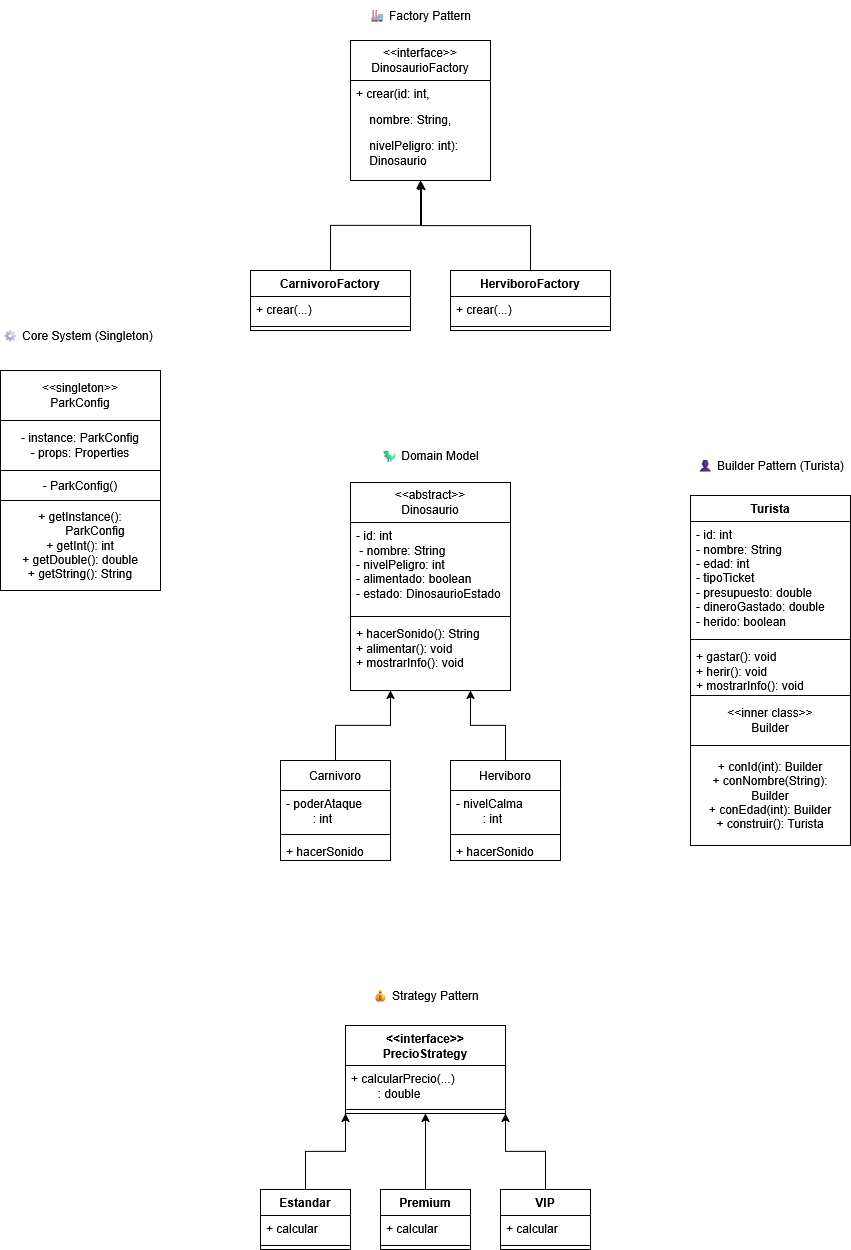

The diagram above was exported from draw.io. Its source (the exported page's mxGraphModel, read from the mxfile embedded in the PNG):
<mxGraphModel dx="1305" dy="2515" grid="1" gridSize="10" guides="1" tooltips="1" connect="1" arrows="1" fold="1" page="1" pageScale="1" pageWidth="850" pageHeight="1100" math="0" shadow="0">
  <root>
    <mxCell id="0" />
    <mxCell id="1" parent="0" />
    <mxCell id="hLbVWHE-olBuP6c--dv8-1" parent="1" style="swimlane;fontStyle=0;childLayout=stackLayout;horizontal=1;startSize=40;fillColor=light-dark(transparent,#000099);horizontalStack=0;resizeParent=1;resizeParentMax=0;resizeLast=0;collapsible=1;marginBottom=0;whiteSpace=wrap;html=1;" value="&lt;div&gt;&amp;lt;&amp;lt;interface&amp;gt;&amp;gt;&lt;/div&gt;&lt;div&gt;DinosaurioFactory &lt;/div&gt;" vertex="1">
      <mxGeometry height="140" width="140" x="370" y="-600" as="geometry" />
    </mxCell>
    <mxCell id="hLbVWHE-olBuP6c--dv8-2" parent="hLbVWHE-olBuP6c--dv8-1" style="text;strokeColor=none;fillColor=light-dark(transparent,#000099);align=left;verticalAlign=top;spacingLeft=4;spacingRight=4;overflow=hidden;rotatable=0;points=[[0,0.5],[1,0.5]];portConstraint=eastwest;whiteSpace=wrap;html=1;" value="+ crear(id: int,  " vertex="1">
      <mxGeometry height="26" width="140" y="40" as="geometry" />
    </mxCell>
    <mxCell id="hLbVWHE-olBuP6c--dv8-3" parent="hLbVWHE-olBuP6c--dv8-1" style="text;strokeColor=none;fillColor=light-dark(transparent,#000099);align=left;verticalAlign=top;spacingLeft=4;spacingRight=4;overflow=hidden;rotatable=0;points=[[0,0.5],[1,0.5]];portConstraint=eastwest;whiteSpace=wrap;html=1;" value="&amp;nbsp; &amp;nbsp; nombre: String," vertex="1">
      <mxGeometry height="26" width="140" y="66" as="geometry" />
    </mxCell>
    <mxCell id="hLbVWHE-olBuP6c--dv8-4" parent="hLbVWHE-olBuP6c--dv8-1" style="text;strokeColor=none;fillColor=light-dark(transparent,#000099);align=left;verticalAlign=top;spacingLeft=4;spacingRight=4;overflow=hidden;rotatable=0;points=[[0,0.5],[1,0.5]];portConstraint=eastwest;whiteSpace=wrap;html=1;" value="&lt;div&gt;&amp;nbsp; &amp;nbsp; nivelPeligro: int):&lt;/div&gt;&lt;div&gt;&amp;nbsp; &amp;nbsp; Dinosaurio&lt;/div&gt;" vertex="1">
      <mxGeometry height="48" width="140" y="92" as="geometry" />
    </mxCell>
    <mxCell id="hLbVWHE-olBuP6c--dv8-13" edge="1" parent="1" source="hLbVWHE-olBuP6c--dv8-5" style="edgeStyle=orthogonalEdgeStyle;rounded=0;orthogonalLoop=1;jettySize=auto;html=1;entryX=0.5;entryY=1;entryDx=0;entryDy=0;fillColor=light-dark(transparent,#000099);" target="hLbVWHE-olBuP6c--dv8-1">
      <mxGeometry relative="1" as="geometry" />
    </mxCell>
    <mxCell id="hLbVWHE-olBuP6c--dv8-5" parent="1" style="swimlane;fontStyle=1;align=center;verticalAlign=top;childLayout=stackLayout;horizontal=1;startSize=26;horizontalStack=0;resizeParent=1;resizeParentMax=0;resizeLast=0;collapsible=1;marginBottom=0;whiteSpace=wrap;html=1;fillColor=light-dark(transparent,#000099);" value="CarnivoroFactory" vertex="1">
      <mxGeometry height="60" width="160" x="270" y="-370" as="geometry" />
    </mxCell>
    <mxCell id="hLbVWHE-olBuP6c--dv8-6" parent="hLbVWHE-olBuP6c--dv8-5" style="text;strokeColor=none;fillColor=light-dark(transparent,#000099);align=left;verticalAlign=top;spacingLeft=4;spacingRight=4;overflow=hidden;rotatable=0;points=[[0,0.5],[1,0.5]];portConstraint=eastwest;whiteSpace=wrap;html=1;" value="+ crear(...)" vertex="1">
      <mxGeometry height="26" width="160" y="26" as="geometry" />
    </mxCell>
    <mxCell id="hLbVWHE-olBuP6c--dv8-7" parent="hLbVWHE-olBuP6c--dv8-5" style="line;strokeWidth=1;fillColor=light-dark(transparent,#000099);align=left;verticalAlign=middle;spacingTop=-1;spacingLeft=3;spacingRight=3;rotatable=0;labelPosition=right;points=[];portConstraint=eastwest;strokeColor=inherit;" value="" vertex="1">
      <mxGeometry height="8" width="160" y="52" as="geometry" />
    </mxCell>
    <mxCell id="hLbVWHE-olBuP6c--dv8-10" parent="1" style="swimlane;fontStyle=1;align=center;verticalAlign=top;childLayout=stackLayout;horizontal=1;startSize=26;horizontalStack=0;resizeParent=1;resizeParentMax=0;resizeLast=0;collapsible=1;marginBottom=0;whiteSpace=wrap;html=1;fillColor=light-dark(transparent,#000099);" value="HerviboroFactory" vertex="1">
      <mxGeometry height="60" width="160" x="470" y="-370" as="geometry" />
    </mxCell>
    <mxCell id="hLbVWHE-olBuP6c--dv8-11" parent="hLbVWHE-olBuP6c--dv8-10" style="text;strokeColor=none;fillColor=light-dark(transparent,#000099);align=left;verticalAlign=top;spacingLeft=4;spacingRight=4;overflow=hidden;rotatable=0;points=[[0,0.5],[1,0.5]];portConstraint=eastwest;whiteSpace=wrap;html=1;" value="+ crear(...)" vertex="1">
      <mxGeometry height="26" width="160" y="26" as="geometry" />
    </mxCell>
    <mxCell id="hLbVWHE-olBuP6c--dv8-12" parent="hLbVWHE-olBuP6c--dv8-10" style="line;strokeWidth=1;fillColor=light-dark(transparent,#000099);align=left;verticalAlign=middle;spacingTop=-1;spacingLeft=3;spacingRight=3;rotatable=0;labelPosition=right;points=[];portConstraint=eastwest;strokeColor=inherit;" value="" vertex="1">
      <mxGeometry height="8" width="160" y="52" as="geometry" />
    </mxCell>
    <mxCell id="hLbVWHE-olBuP6c--dv8-14" edge="1" parent="1" source="hLbVWHE-olBuP6c--dv8-10" style="edgeStyle=orthogonalEdgeStyle;rounded=0;orthogonalLoop=1;jettySize=auto;html=1;entryX=0.507;entryY=1.021;entryDx=0;entryDy=0;entryPerimeter=0;fillColor=light-dark(transparent,#000099);" target="hLbVWHE-olBuP6c--dv8-4">
      <mxGeometry relative="1" as="geometry" />
    </mxCell>
    <mxCell id="hLbVWHE-olBuP6c--dv8-16" parent="1" style="swimlane;fontStyle=0;childLayout=stackLayout;horizontal=1;startSize=40;fillColor=light-dark(transparent,#9933FF);horizontalStack=0;resizeParent=1;resizeParentMax=0;resizeLast=0;collapsible=1;marginBottom=0;whiteSpace=wrap;html=1;" value="&lt;div&gt;&lt;span&gt; &amp;lt;&amp;lt;abstract&amp;gt;&amp;gt;&lt;/span&gt;&lt;/div&gt;&lt;div&gt;&lt;span&gt;Dinosaurio  &lt;/span&gt;&lt;/div&gt;" vertex="1">
      <mxGeometry height="208" width="160" x="370" y="-158" as="geometry" />
    </mxCell>
    <mxCell id="hLbVWHE-olBuP6c--dv8-17" parent="hLbVWHE-olBuP6c--dv8-16" style="text;strokeColor=none;fillColor=light-dark(transparent,#9933FF);align=left;verticalAlign=top;spacingLeft=4;spacingRight=4;overflow=hidden;rotatable=0;points=[[0,0.5],[1,0.5]];portConstraint=eastwest;whiteSpace=wrap;html=1;" value="&lt;div&gt;&lt;span&gt;- id: int&amp;nbsp;&lt;/span&gt;&lt;/div&gt;&lt;div&gt;&lt;span&gt;&amp;nbsp;- nombre: String&lt;/span&gt;&lt;/div&gt;&lt;div&gt;&lt;span&gt;- nivelPeligro: int&lt;/span&gt;&lt;/div&gt;&lt;div&gt;&lt;span&gt;- alimentado: boolean&lt;/span&gt;&lt;/div&gt;&lt;div&gt;&lt;span&gt;- estado: DinosaurioEstado &lt;/span&gt;&lt;/div&gt;" vertex="1">
      <mxGeometry height="90" width="160" y="40" as="geometry" />
    </mxCell>
    <mxCell id="hLbVWHE-olBuP6c--dv8-24" parent="hLbVWHE-olBuP6c--dv8-16" style="line;strokeWidth=1;fillColor=light-dark(transparent,#9933FF);align=left;verticalAlign=middle;spacingTop=-1;spacingLeft=3;spacingRight=3;rotatable=0;labelPosition=right;points=[];portConstraint=eastwest;strokeColor=inherit;" value="" vertex="1">
      <mxGeometry height="8" width="160" y="130" as="geometry" />
    </mxCell>
    <mxCell id="hLbVWHE-olBuP6c--dv8-19" parent="hLbVWHE-olBuP6c--dv8-16" style="text;strokeColor=none;fillColor=light-dark(transparent,#9933FF);align=left;verticalAlign=top;spacingLeft=4;spacingRight=4;overflow=hidden;rotatable=0;points=[[0,0.5],[1,0.5]];portConstraint=eastwest;whiteSpace=wrap;html=1;" value="&lt;div&gt;&lt;span&gt;+ hacerSonido(): String&lt;/span&gt;&lt;/div&gt;&lt;div&gt;&lt;span&gt;+ alimentar(): void&lt;/span&gt;&lt;/div&gt;&lt;div&gt;&lt;span&gt;+ mostrarInfo(): void&lt;/span&gt;&lt;/div&gt;" vertex="1">
      <mxGeometry height="70" width="160" y="138" as="geometry" />
    </mxCell>
    <mxCell id="hLbVWHE-olBuP6c--dv8-33" edge="1" parent="1" source="hLbVWHE-olBuP6c--dv8-25" style="edgeStyle=orthogonalEdgeStyle;rounded=0;orthogonalLoop=1;jettySize=auto;html=1;entryX=0.25;entryY=1;entryDx=0;entryDy=0;fillColor=light-dark(transparent,#9933FF);" target="hLbVWHE-olBuP6c--dv8-16">
      <mxGeometry relative="1" as="geometry" />
    </mxCell>
    <mxCell id="hLbVWHE-olBuP6c--dv8-25" parent="1" style="swimlane;fontStyle=0;childLayout=stackLayout;horizontal=1;startSize=30;fillColor=light-dark(transparent,#9933FF);horizontalStack=0;resizeParent=1;resizeParentMax=0;resizeLast=0;collapsible=1;marginBottom=0;whiteSpace=wrap;html=1;" value="Carnivoro" vertex="1">
      <mxGeometry height="100" width="110" x="300" y="120" as="geometry" />
    </mxCell>
    <mxCell id="hLbVWHE-olBuP6c--dv8-26" parent="hLbVWHE-olBuP6c--dv8-25" style="text;strokeColor=none;fillColor=light-dark(transparent,#9933FF);align=left;verticalAlign=top;spacingLeft=4;spacingRight=4;overflow=hidden;rotatable=0;points=[[0,0.5],[1,0.5]];portConstraint=eastwest;whiteSpace=wrap;html=1;" value="&lt;div&gt;- poderAtaque&lt;/div&gt;&lt;div&gt;&lt;span style=&quot;white-space: pre;&quot;&gt;&#09;&lt;/span&gt;: int&lt;/div&gt;" vertex="1">
      <mxGeometry height="40" width="110" y="30" as="geometry" />
    </mxCell>
    <mxCell id="hLbVWHE-olBuP6c--dv8-27" parent="hLbVWHE-olBuP6c--dv8-25" style="line;strokeWidth=1;fillColor=light-dark(transparent,#9933FF);align=left;verticalAlign=middle;spacingTop=-1;spacingLeft=3;spacingRight=3;rotatable=0;labelPosition=right;points=[];portConstraint=eastwest;strokeColor=inherit;" value="" vertex="1">
      <mxGeometry height="8" width="110" y="70" as="geometry" />
    </mxCell>
    <mxCell id="hLbVWHE-olBuP6c--dv8-28" parent="hLbVWHE-olBuP6c--dv8-25" style="text;strokeColor=none;fillColor=light-dark(transparent,#9933FF);align=left;verticalAlign=top;spacingLeft=4;spacingRight=4;overflow=hidden;rotatable=0;points=[[0,0.5],[1,0.5]];portConstraint=eastwest;whiteSpace=wrap;html=1;" value="+ hacerSonido" vertex="1">
      <mxGeometry height="22" width="110" y="78" as="geometry" />
    </mxCell>
    <mxCell id="hLbVWHE-olBuP6c--dv8-29" parent="1" style="swimlane;fontStyle=0;childLayout=stackLayout;horizontal=1;startSize=30;fillColor=light-dark(transparent,#9933FF);horizontalStack=0;resizeParent=1;resizeParentMax=0;resizeLast=0;collapsible=1;marginBottom=0;whiteSpace=wrap;html=1;" value="Herviboro" vertex="1">
      <mxGeometry height="100" width="110" x="470" y="120" as="geometry" />
    </mxCell>
    <mxCell id="hLbVWHE-olBuP6c--dv8-30" parent="hLbVWHE-olBuP6c--dv8-29" style="text;strokeColor=none;fillColor=light-dark(transparent,#9933FF);align=left;verticalAlign=top;spacingLeft=4;spacingRight=4;overflow=hidden;rotatable=0;points=[[0,0.5],[1,0.5]];portConstraint=eastwest;whiteSpace=wrap;html=1;" value="&lt;div&gt;- nivelCalma&lt;/div&gt;&lt;div&gt;&lt;span style=&quot;white-space: pre;&quot;&gt;&#09;&lt;/span&gt;: int&lt;/div&gt;" vertex="1">
      <mxGeometry height="40" width="110" y="30" as="geometry" />
    </mxCell>
    <mxCell id="hLbVWHE-olBuP6c--dv8-31" parent="hLbVWHE-olBuP6c--dv8-29" style="line;strokeWidth=1;fillColor=light-dark(transparent,#9933FF);align=left;verticalAlign=middle;spacingTop=-1;spacingLeft=3;spacingRight=3;rotatable=0;labelPosition=right;points=[];portConstraint=eastwest;strokeColor=inherit;" value="" vertex="1">
      <mxGeometry height="8" width="110" y="70" as="geometry" />
    </mxCell>
    <mxCell id="hLbVWHE-olBuP6c--dv8-32" parent="hLbVWHE-olBuP6c--dv8-29" style="text;strokeColor=none;fillColor=light-dark(transparent,#9933FF);align=left;verticalAlign=top;spacingLeft=4;spacingRight=4;overflow=hidden;rotatable=0;points=[[0,0.5],[1,0.5]];portConstraint=eastwest;whiteSpace=wrap;html=1;" value="+ hacerSonido" vertex="1">
      <mxGeometry height="22" width="110" y="78" as="geometry" />
    </mxCell>
    <mxCell id="hLbVWHE-olBuP6c--dv8-34" edge="1" parent="1" source="hLbVWHE-olBuP6c--dv8-29" style="edgeStyle=orthogonalEdgeStyle;rounded=0;orthogonalLoop=1;jettySize=auto;html=1;entryX=0.75;entryY=1;entryDx=0;entryDy=0;fillColor=light-dark(transparent,#9933FF);" target="hLbVWHE-olBuP6c--dv8-16">
      <mxGeometry relative="1" as="geometry" />
    </mxCell>
    <mxCell id="hLbVWHE-olBuP6c--dv8-35" parent="1" style="swimlane;fontStyle=1;align=center;verticalAlign=top;childLayout=stackLayout;horizontal=1;startSize=26;horizontalStack=0;resizeParent=1;resizeParentMax=0;resizeLast=0;collapsible=1;marginBottom=0;whiteSpace=wrap;html=1;" value="Turista" vertex="1">
      <mxGeometry height="200" width="160" x="710" y="-145" as="geometry" />
    </mxCell>
    <mxCell id="hLbVWHE-olBuP6c--dv8-36" parent="hLbVWHE-olBuP6c--dv8-35" style="text;strokeColor=none;fillColor=none;align=left;verticalAlign=top;spacingLeft=4;spacingRight=4;overflow=hidden;rotatable=0;points=[[0,0.5],[1,0.5]];portConstraint=eastwest;whiteSpace=wrap;html=1;" value="&lt;div&gt;&lt;span&gt;- id: int&lt;/span&gt;&lt;/div&gt;&lt;div&gt;&lt;span&gt;- nombre: String&lt;/span&gt;&lt;/div&gt;&lt;div&gt;&lt;span&gt;- edad: int&lt;/span&gt;&lt;/div&gt;&lt;div&gt;&lt;span&gt;- tipoTicket&lt;/span&gt;&lt;/div&gt;&lt;div&gt;&lt;span&gt;- presupuesto: double&lt;/span&gt;&lt;/div&gt;&lt;div&gt;&lt;span&gt;- dineroGastado: double&lt;/span&gt;&lt;/div&gt;&lt;div&gt;&lt;span&gt;- herido: boolean  &lt;/span&gt;&lt;/div&gt;" vertex="1">
      <mxGeometry height="114" width="160" y="26" as="geometry" />
    </mxCell>
    <mxCell id="hLbVWHE-olBuP6c--dv8-37" parent="hLbVWHE-olBuP6c--dv8-35" style="line;strokeWidth=1;fillColor=none;align=left;verticalAlign=middle;spacingTop=-1;spacingLeft=3;spacingRight=3;rotatable=0;labelPosition=right;points=[];portConstraint=eastwest;strokeColor=inherit;" value="" vertex="1">
      <mxGeometry height="8" width="160" y="140" as="geometry" />
    </mxCell>
    <mxCell id="hLbVWHE-olBuP6c--dv8-38" parent="hLbVWHE-olBuP6c--dv8-35" style="text;strokeColor=none;fillColor=none;align=left;verticalAlign=top;spacingLeft=4;spacingRight=4;overflow=hidden;rotatable=0;points=[[0,0.5],[1,0.5]];portConstraint=eastwest;whiteSpace=wrap;html=1;" value="&lt;div&gt;&lt;span&gt;+ gastar(): void&lt;/span&gt;&lt;/div&gt;&lt;div&gt;&lt;span&gt;+ herir(): void&lt;/span&gt;&lt;/div&gt;&lt;div&gt;&lt;span&gt;+ mostrarInfo(): void&lt;/span&gt;&lt;/div&gt;" vertex="1">
      <mxGeometry height="52" width="160" y="148" as="geometry" />
    </mxCell>
    <mxCell id="hLbVWHE-olBuP6c--dv8-44" parent="1" style="html=1;whiteSpace=wrap;" value="&lt;div&gt;&lt;span&gt;&amp;lt;&amp;lt;inner class&amp;gt;&amp;gt;&lt;/span&gt;&lt;/div&gt;&lt;div&gt;&lt;span&gt;Builder&lt;/span&gt;&lt;/div&gt;" vertex="1">
      <mxGeometry height="50" width="160" x="710" y="55" as="geometry" />
    </mxCell>
    <mxCell id="hLbVWHE-olBuP6c--dv8-47" parent="1" style="html=1;whiteSpace=wrap;" value="&lt;div&gt;&lt;span&gt;+ conId(int): Builder&lt;/span&gt;&lt;/div&gt;&lt;div&gt;&lt;span&gt;+ conNombre(String):&lt;/span&gt;&lt;/div&gt;&lt;div&gt;&lt;span&gt;Builder&lt;/span&gt;&lt;/div&gt;&lt;div&gt;&lt;span&gt;+ conEdad(int): Builder&lt;/span&gt;&lt;/div&gt;&lt;div&gt;+&amp;nbsp;&lt;span&gt;construir(): Turista&lt;/span&gt;&lt;/div&gt;" vertex="1">
      <mxGeometry height="100" width="160" x="710" y="105" as="geometry" />
    </mxCell>
    <mxCell id="hLbVWHE-olBuP6c--dv8-49" parent="1" style="text;html=1;whiteSpace=wrap;strokeColor=none;fillColor=light-dark(transparent,#000099);align=center;verticalAlign=middle;rounded=0;" value="🏭 Factory Pattern" vertex="1">
      <mxGeometry height="30" width="130" x="375" y="-640" as="geometry" />
    </mxCell>
    <mxCell id="hLbVWHE-olBuP6c--dv8-50" parent="1" style="text;html=1;whiteSpace=wrap;strokeColor=none;fillColor=light-dark(transparent,#9933FF);align=center;verticalAlign=middle;rounded=0;" value="🦖 Domain Model" vertex="1">
      <mxGeometry height="30" width="130" x="385" y="-200" as="geometry" />
    </mxCell>
    <mxCell id="hLbVWHE-olBuP6c--dv8-51" parent="1" style="text;html=1;whiteSpace=wrap;strokeColor=none;fillColor=none;align=center;verticalAlign=middle;rounded=0;" value="👤&amp;nbsp;Builder Pattern (Turista)" vertex="1">
      <mxGeometry height="30" width="155" x="712.5" y="-190" as="geometry" />
    </mxCell>
    <mxCell id="hLbVWHE-olBuP6c--dv8-52" parent="1" style="swimlane;fontStyle=1;align=center;verticalAlign=top;childLayout=stackLayout;horizontal=1;startSize=40;horizontalStack=0;resizeParent=1;resizeParentMax=0;resizeLast=0;collapsible=1;marginBottom=0;whiteSpace=wrap;html=1;" value="&lt;div&gt;&lt;span&gt;&amp;lt;&amp;lt;interface&amp;gt;&amp;gt;&lt;/span&gt;&lt;/div&gt;&lt;div&gt;&lt;span&gt;PrecioStrategy    &lt;/span&gt;&lt;/div&gt;" vertex="1">
      <mxGeometry height="88" width="160" x="365" y="385" as="geometry">
        <mxRectangle height="30" width="100" x="60" y="600" as="alternateBounds" />
      </mxGeometry>
    </mxCell>
    <mxCell id="hLbVWHE-olBuP6c--dv8-53" parent="hLbVWHE-olBuP6c--dv8-52" style="text;strokeColor=none;fillColor=none;align=left;verticalAlign=top;spacingLeft=4;spacingRight=4;overflow=hidden;rotatable=0;points=[[0,0.5],[1,0.5]];portConstraint=eastwest;whiteSpace=wrap;html=1;" value="&lt;div&gt;&lt;span&gt;+ calcularPrecio(...)&lt;/span&gt;&lt;/div&gt;&lt;div&gt;&lt;span style=&quot;white-space: pre;&quot;&gt;&#09;&lt;/span&gt;&lt;span&gt;: double        &lt;/span&gt;&lt;/div&gt;" vertex="1">
      <mxGeometry height="40" width="160" y="40" as="geometry" />
    </mxCell>
    <mxCell id="hLbVWHE-olBuP6c--dv8-54" parent="hLbVWHE-olBuP6c--dv8-52" style="line;strokeWidth=1;fillColor=none;align=left;verticalAlign=middle;spacingTop=-1;spacingLeft=3;spacingRight=3;rotatable=0;labelPosition=right;points=[];portConstraint=eastwest;strokeColor=inherit;" value="" vertex="1">
      <mxGeometry height="8" width="160" y="80" as="geometry" />
    </mxCell>
    <mxCell id="hLbVWHE-olBuP6c--dv8-70" edge="1" parent="1" source="hLbVWHE-olBuP6c--dv8-59" style="edgeStyle=orthogonalEdgeStyle;rounded=0;orthogonalLoop=1;jettySize=auto;html=1;entryX=0;entryY=1;entryDx=0;entryDy=0;" target="hLbVWHE-olBuP6c--dv8-52">
      <mxGeometry relative="1" as="geometry" />
    </mxCell>
    <mxCell id="hLbVWHE-olBuP6c--dv8-59" parent="1" style="swimlane;fontStyle=1;align=center;verticalAlign=top;childLayout=stackLayout;horizontal=1;startSize=26;horizontalStack=0;resizeParent=1;resizeParentMax=0;resizeLast=0;collapsible=1;marginBottom=0;whiteSpace=wrap;html=1;" value="Estandar" vertex="1">
      <mxGeometry height="60" width="90" x="280" y="549" as="geometry" />
    </mxCell>
    <mxCell id="hLbVWHE-olBuP6c--dv8-60" parent="hLbVWHE-olBuP6c--dv8-59" style="text;strokeColor=none;fillColor=none;align=left;verticalAlign=top;spacingLeft=4;spacingRight=4;overflow=hidden;rotatable=0;points=[[0,0.5],[1,0.5]];portConstraint=eastwest;whiteSpace=wrap;html=1;" value="+ calcular" vertex="1">
      <mxGeometry height="26" width="90" y="26" as="geometry" />
    </mxCell>
    <mxCell id="hLbVWHE-olBuP6c--dv8-61" parent="hLbVWHE-olBuP6c--dv8-59" style="line;strokeWidth=1;fillColor=none;align=left;verticalAlign=middle;spacingTop=-1;spacingLeft=3;spacingRight=3;rotatable=0;labelPosition=right;points=[];portConstraint=eastwest;strokeColor=inherit;" value="" vertex="1">
      <mxGeometry height="8" width="90" y="52" as="geometry" />
    </mxCell>
    <mxCell id="hLbVWHE-olBuP6c--dv8-71" edge="1" parent="1" source="hLbVWHE-olBuP6c--dv8-64" style="edgeStyle=orthogonalEdgeStyle;rounded=0;orthogonalLoop=1;jettySize=auto;html=1;entryX=0.5;entryY=1;entryDx=0;entryDy=0;" target="hLbVWHE-olBuP6c--dv8-52">
      <mxGeometry relative="1" as="geometry" />
    </mxCell>
    <mxCell id="hLbVWHE-olBuP6c--dv8-64" parent="1" style="swimlane;fontStyle=1;align=center;verticalAlign=top;childLayout=stackLayout;horizontal=1;startSize=26;horizontalStack=0;resizeParent=1;resizeParentMax=0;resizeLast=0;collapsible=1;marginBottom=0;whiteSpace=wrap;html=1;" value="Premium" vertex="1">
      <mxGeometry height="60" width="90" x="400" y="549" as="geometry" />
    </mxCell>
    <mxCell id="hLbVWHE-olBuP6c--dv8-65" parent="hLbVWHE-olBuP6c--dv8-64" style="text;strokeColor=none;fillColor=none;align=left;verticalAlign=top;spacingLeft=4;spacingRight=4;overflow=hidden;rotatable=0;points=[[0,0.5],[1,0.5]];portConstraint=eastwest;whiteSpace=wrap;html=1;" value="+ calcular" vertex="1">
      <mxGeometry height="26" width="90" y="26" as="geometry" />
    </mxCell>
    <mxCell id="hLbVWHE-olBuP6c--dv8-66" parent="hLbVWHE-olBuP6c--dv8-64" style="line;strokeWidth=1;fillColor=none;align=left;verticalAlign=middle;spacingTop=-1;spacingLeft=3;spacingRight=3;rotatable=0;labelPosition=right;points=[];portConstraint=eastwest;strokeColor=inherit;" value="" vertex="1">
      <mxGeometry height="8" width="90" y="52" as="geometry" />
    </mxCell>
    <mxCell id="hLbVWHE-olBuP6c--dv8-72" edge="1" parent="1" source="hLbVWHE-olBuP6c--dv8-67" style="edgeStyle=orthogonalEdgeStyle;rounded=0;orthogonalLoop=1;jettySize=auto;html=1;entryX=1;entryY=1;entryDx=0;entryDy=0;" target="hLbVWHE-olBuP6c--dv8-52">
      <mxGeometry relative="1" as="geometry" />
    </mxCell>
    <mxCell id="hLbVWHE-olBuP6c--dv8-67" parent="1" style="swimlane;fontStyle=1;align=center;verticalAlign=top;childLayout=stackLayout;horizontal=1;startSize=26;horizontalStack=0;resizeParent=1;resizeParentMax=0;resizeLast=0;collapsible=1;marginBottom=0;whiteSpace=wrap;html=1;" value="VIP" vertex="1">
      <mxGeometry height="60" width="90" x="520" y="549" as="geometry" />
    </mxCell>
    <mxCell id="hLbVWHE-olBuP6c--dv8-68" parent="hLbVWHE-olBuP6c--dv8-67" style="text;strokeColor=none;fillColor=none;align=left;verticalAlign=top;spacingLeft=4;spacingRight=4;overflow=hidden;rotatable=0;points=[[0,0.5],[1,0.5]];portConstraint=eastwest;whiteSpace=wrap;html=1;" value="+ calcular" vertex="1">
      <mxGeometry height="26" width="90" y="26" as="geometry" />
    </mxCell>
    <mxCell id="hLbVWHE-olBuP6c--dv8-69" parent="hLbVWHE-olBuP6c--dv8-67" style="line;strokeWidth=1;fillColor=none;align=left;verticalAlign=middle;spacingTop=-1;spacingLeft=3;spacingRight=3;rotatable=0;labelPosition=right;points=[];portConstraint=eastwest;strokeColor=inherit;" value="" vertex="1">
      <mxGeometry height="8" width="90" y="52" as="geometry" />
    </mxCell>
    <mxCell id="hLbVWHE-olBuP6c--dv8-73" parent="1" style="text;html=1;whiteSpace=wrap;strokeColor=none;fillColor=none;align=center;verticalAlign=middle;rounded=0;" value="💰 Strategy Pattern" vertex="1">
      <mxGeometry height="30" width="155" x="367.5" y="340" as="geometry" />
    </mxCell>
    <mxCell id="hLbVWHE-olBuP6c--dv8-78" parent="1" style="html=1;whiteSpace=wrap;" value="&lt;div&gt;&lt;span&gt;&amp;lt;&amp;lt;singleton&amp;gt;&amp;gt;&lt;/span&gt;&lt;/div&gt;&lt;div&gt;&lt;span&gt;ParkConfig     &lt;/span&gt;&lt;/div&gt;" vertex="1">
      <mxGeometry height="50" width="160" x="20" y="-270" as="geometry" />
    </mxCell>
    <mxCell id="hLbVWHE-olBuP6c--dv8-79" parent="1" style="html=1;whiteSpace=wrap;" value="&lt;div&gt;&lt;span&gt;- instance: ParkConfig&lt;/span&gt;&lt;/div&gt;&lt;div&gt;&lt;span&gt;- props: Properties  &lt;/span&gt;&lt;/div&gt;" vertex="1">
      <mxGeometry height="50" width="160" x="20" y="-220" as="geometry" />
    </mxCell>
    <mxCell id="hLbVWHE-olBuP6c--dv8-80" parent="1" style="html=1;whiteSpace=wrap;" value="- ParkConfig()" vertex="1">
      <mxGeometry height="30" width="160" x="20" y="-170" as="geometry" />
    </mxCell>
    <mxCell id="hLbVWHE-olBuP6c--dv8-81" parent="1" style="html=1;whiteSpace=wrap;" value="&lt;div&gt;&lt;span&gt;+ getInstance():&lt;/span&gt;&lt;/div&gt;&lt;div&gt;&lt;span style=&quot;white-space: pre;&quot;&gt;&#09;&lt;/span&gt;&lt;span&gt;&amp;nbsp;ParkConfig&lt;/span&gt;&lt;/div&gt;&lt;div&gt;&lt;span&gt;+ getInt(): int&lt;/span&gt;&lt;/div&gt;&lt;div&gt;&lt;span&gt;+ getDouble(): double&lt;/span&gt;&lt;/div&gt;&lt;div&gt;&lt;span&gt;+ getString(): String &lt;/span&gt;&lt;/div&gt;" vertex="1">
      <mxGeometry height="90" width="160" x="20" y="-140" as="geometry" />
    </mxCell>
    <mxCell id="hLbVWHE-olBuP6c--dv8-82" parent="1" style="text;html=1;whiteSpace=wrap;strokeColor=none;fillColor=none;align=center;verticalAlign=middle;rounded=0;" value="⚙ Core System (Singleton)" vertex="1">
      <mxGeometry height="30" width="155" x="20" y="-320" as="geometry" />
    </mxCell>
  </root>
</mxGraphModel>